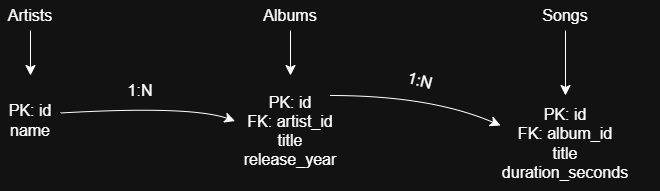

The diagram above was exported from draw.io. Its source (the exported page's mxGraphModel, read from the mxfile embedded in the PNG):
<mxGraphModel dx="1182" dy="484" grid="1" gridSize="10" guides="1" tooltips="1" connect="1" arrows="1" fold="1" page="1" pageScale="1" pageWidth="850" pageHeight="1100" math="0" shadow="0">
  <root>
    <mxCell id="0" />
    <mxCell id="1" parent="0" />
    <mxCell id="FlfrZa9-Mgsakecm5qyU-14" edge="1" parent="1" source="FlfrZa9-Mgsakecm5qyU-12" style="edgeStyle=none;curved=1;rounded=0;curveGeometry=1;orthogonalLoop=1;jettySize=auto;html=1;fontSize=12;startSize=8;endSize=8;" value="">
      <mxGeometry relative="1" as="geometry">
        <mxPoint x="400" y="180" as="targetPoint" />
      </mxGeometry>
    </mxCell>
    <mxCell id="FlfrZa9-Mgsakecm5qyU-12" parent="1" style="text;html=1;whiteSpace=wrap;strokeColor=none;fillColor=none;align=center;verticalAlign=middle;rounded=0;fontSize=16;" value="Albums" vertex="1">
      <mxGeometry height="30" width="60" x="370" y="105" as="geometry" />
    </mxCell>
    <mxCell id="FlfrZa9-Mgsakecm5qyU-34" edge="1" parent="1" style="edgeStyle=none;curved=1;rounded=0;curveGeometry=1;orthogonalLoop=1;jettySize=auto;html=1;fontSize=12;startSize=8;endSize=8;entryX=0.158;entryY=0.421;entryDx=0;entryDy=0;entryPerimeter=0;" value="">
      <mxGeometry relative="1" x="0.0579" as="geometry">
        <Array as="points">
          <mxPoint x="540" y="200.01" />
        </Array>
        <mxPoint x="440" y="200" as="sourcePoint" />
        <mxPoint x="610.0200000000002" y="230.005" as="targetPoint" />
      </mxGeometry>
    </mxCell>
    <mxCell id="FlfrZa9-Mgsakecm5qyU-13" parent="1" style="text;html=1;whiteSpace=wrap;strokeColor=none;fillColor=none;align=center;verticalAlign=middle;rounded=0;fontSize=16;" value="PK: id&lt;div&gt;FK: artist_id&lt;/div&gt;&lt;div&gt;title&lt;/div&gt;&lt;div&gt;release_year&lt;br&gt;&lt;div&gt;&lt;br&gt;&lt;/div&gt;&lt;/div&gt;" vertex="1">
      <mxGeometry height="30" width="160" x="320" y="230" as="geometry" />
    </mxCell>
    <mxCell id="FlfrZa9-Mgsakecm5qyU-18" edge="1" parent="1" source="FlfrZa9-Mgsakecm5qyU-16" style="edgeStyle=none;curved=1;rounded=0;curveGeometry=1;orthogonalLoop=1;jettySize=auto;html=1;fontSize=12;startSize=8;endSize=8;" value="">
      <mxGeometry relative="1" as="geometry">
        <mxPoint x="140" y="180" as="targetPoint" />
      </mxGeometry>
    </mxCell>
    <mxCell id="FlfrZa9-Mgsakecm5qyU-16" parent="1" style="text;html=1;whiteSpace=wrap;strokeColor=none;fillColor=none;align=center;verticalAlign=middle;rounded=0;fontSize=16;" value="Artists" vertex="1">
      <mxGeometry height="30" width="60" x="110" y="105" as="geometry" />
    </mxCell>
    <mxCell id="FlfrZa9-Mgsakecm5qyU-21" edge="1" parent="1" source="FlfrZa9-Mgsakecm5qyU-19" style="edgeStyle=none;curved=1;rounded=0;curveGeometry=1;orthogonalLoop=1;jettySize=auto;html=1;fontSize=12;startSize=8;endSize=8;" value="">
      <mxGeometry relative="1" as="geometry">
        <mxPoint x="675" y="200" as="targetPoint" />
      </mxGeometry>
    </mxCell>
    <mxCell id="FlfrZa9-Mgsakecm5qyU-19" parent="1" style="text;html=1;whiteSpace=wrap;strokeColor=none;fillColor=none;align=center;verticalAlign=middle;rounded=0;fontSize=16;" value="Songs" vertex="1">
      <mxGeometry height="30" width="60" x="645" y="105" as="geometry" />
    </mxCell>
    <mxCell id="FlfrZa9-Mgsakecm5qyU-20" parent="1" style="text;html=1;whiteSpace=wrap;strokeColor=none;fillColor=none;align=center;verticalAlign=middle;rounded=0;fontSize=16;" value="PK: id&lt;div&gt;FK: album_id&lt;/div&gt;&lt;div&gt;title&lt;/div&gt;&lt;div&gt;duration_seconds&lt;/div&gt;" vertex="1">
      <mxGeometry height="95" width="190" x="580" y="200" as="geometry" />
    </mxCell>
    <mxCell id="FlfrZa9-Mgsakecm5qyU-33" edge="1" parent="1" source="FlfrZa9-Mgsakecm5qyU-23" style="edgeStyle=none;curved=1;rounded=0;curveGeometry=1;orthogonalLoop=1;jettySize=auto;html=1;fontSize=12;startSize=8;endSize=8;exitX=1;exitY=0.25;exitDx=0;exitDy=0;entryX=0.153;entryY=-0.148;entryDx=0;entryDy=0;entryPerimeter=0;" target="FlfrZa9-Mgsakecm5qyU-13" value="">
      <mxGeometry relative="1" x="0.0716" as="geometry">
        <Array as="points">
          <mxPoint x="300" y="210" />
        </Array>
      </mxGeometry>
    </mxCell>
    <mxCell id="FlfrZa9-Mgsakecm5qyU-23" parent="1" style="text;html=1;whiteSpace=wrap;strokeColor=none;fillColor=none;align=center;verticalAlign=middle;rounded=0;fontSize=16;" value="PK: id&lt;div&gt;name&lt;/div&gt;" vertex="1">
      <mxGeometry height="30" width="60" x="110" y="210" as="geometry" />
    </mxCell>
    <mxCell id="FlfrZa9-Mgsakecm5qyU-35" parent="1" style="text;html=1;whiteSpace=wrap;strokeColor=none;fillColor=none;align=center;verticalAlign=middle;rounded=0;fontSize=16;" value="1:N" vertex="1">
      <mxGeometry height="30" width="60" x="220" y="180" as="geometry" />
    </mxCell>
    <mxCell id="FlfrZa9-Mgsakecm5qyU-36" parent="1" style="text;html=1;whiteSpace=wrap;strokeColor=none;fillColor=none;align=center;verticalAlign=middle;rounded=0;fontSize=16;rotation=15;" value="1:N" vertex="1">
      <mxGeometry height="30" width="60" x="500" y="170" as="geometry" />
    </mxCell>
  </root>
</mxGraphModel>